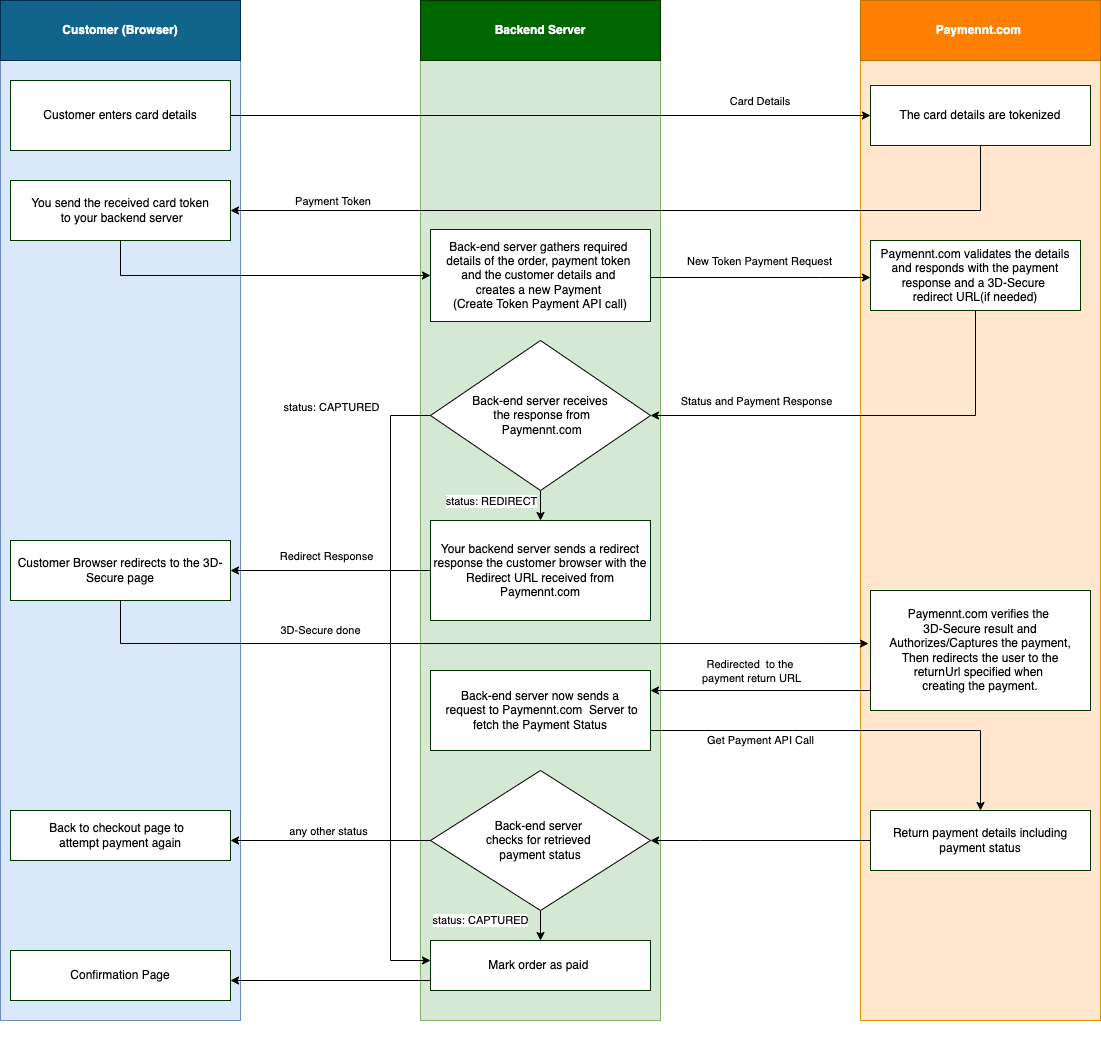

The diagram above was exported from draw.io. Its source (the exported page's mxGraphModel, read from the mxfile embedded in the PNG):
<mxGraphModel dx="1426" dy="769" grid="1" gridSize="10" guides="1" tooltips="1" connect="1" arrows="1" fold="1" page="1" pageScale="1" pageWidth="1169" pageHeight="827" math="0" shadow="0">
  <root>
    <mxCell id="0" />
    <mxCell id="1" parent="0" />
    <mxCell id="Y4iHkqrkYuvPro3_QO6Z-43" value="" style="group" parent="1" vertex="1" connectable="0">
      <mxGeometry x="900" y="40" width="240" height="1050" as="geometry" />
    </mxCell>
    <mxCell id="Y4iHkqrkYuvPro3_QO6Z-10" value="" style="rounded=0;whiteSpace=wrap;html=1;fillColor=#ffe6cc;strokeColor=#d79b00;" parent="Y4iHkqrkYuvPro3_QO6Z-43" vertex="1">
      <mxGeometry width="240" height="1020" as="geometry" />
    </mxCell>
    <mxCell id="Y4iHkqrkYuvPro3_QO6Z-11" value="Paymennt.com&amp;nbsp;" style="rounded=0;whiteSpace=wrap;html=1;fontColor=#ffffff;strokeColor=#BD7000;fontStyle=1;fillColor=#FF8000;" parent="Y4iHkqrkYuvPro3_QO6Z-43" vertex="1">
      <mxGeometry width="240" height="60" as="geometry" />
    </mxCell>
    <mxCell id="Y4iHkqrkYuvPro3_QO6Z-16" value="Paymennt.com validates the details and responds with the payment response and a 3D-Secure &lt;br&gt;redirect URL(if needed)" style="whiteSpace=wrap;html=1;rounded=0;strokeColor=#003300;fillColor=#FFFFFF;" parent="Y4iHkqrkYuvPro3_QO6Z-43" vertex="1">
      <mxGeometry x="10" y="240" width="210" height="70" as="geometry" />
    </mxCell>
    <mxCell id="Y4iHkqrkYuvPro3_QO6Z-26" value="Paymennt.com verifies the &lt;br&gt;3D-Secure result and Authorizes/Captures the payment,&lt;br&gt;&amp;nbsp;Then redirects the user to the &lt;br&gt;returnUrl specified when &lt;br&gt;creating the payment." style="whiteSpace=wrap;html=1;rounded=0;strokeColor=#003300;fillColor=#FFFFFF;" parent="Y4iHkqrkYuvPro3_QO6Z-43" vertex="1">
      <mxGeometry x="10" y="590" width="220" height="120" as="geometry" />
    </mxCell>
    <mxCell id="Y4iHkqrkYuvPro3_QO6Z-37" value="Return payment details including payment status" style="whiteSpace=wrap;html=1;rounded=0;strokeColor=#003300;fillColor=#FFFFFF;" parent="Y4iHkqrkYuvPro3_QO6Z-43" vertex="1">
      <mxGeometry x="10" y="810" width="220" height="60" as="geometry" />
    </mxCell>
    <mxCell id="HseszVsq5sJflcZ0No2--9" value="The card details are tokenized" style="whiteSpace=wrap;html=1;fillColor=#FFFFFF;strokeColor=#003300;rounded=0;" parent="Y4iHkqrkYuvPro3_QO6Z-43" vertex="1">
      <mxGeometry x="10" y="85" width="220" height="60" as="geometry" />
    </mxCell>
    <mxCell id="Y4iHkqrkYuvPro3_QO6Z-44" value="" style="group" parent="1" connectable="0" vertex="1">
      <mxGeometry x="460" y="40" width="240" height="1050" as="geometry" />
    </mxCell>
    <mxCell id="Y4iHkqrkYuvPro3_QO6Z-5" value="" style="rounded=0;whiteSpace=wrap;html=1;fillColor=#d5e8d4;strokeColor=#82b366;" parent="Y4iHkqrkYuvPro3_QO6Z-44" vertex="1">
      <mxGeometry width="240" height="1020" as="geometry" />
    </mxCell>
    <mxCell id="Y4iHkqrkYuvPro3_QO6Z-6" value="Backend Server" style="rounded=0;whiteSpace=wrap;html=1;fontColor=#ffffff;fillColor=#006600;strokeColor=#003300;fontStyle=1" parent="Y4iHkqrkYuvPro3_QO6Z-44" vertex="1">
      <mxGeometry width="240" height="60" as="geometry" />
    </mxCell>
    <mxCell id="Y4iHkqrkYuvPro3_QO6Z-14" value="Back-end server gathers required &lt;br&gt;details of the order, payment token &lt;br&gt;and the customer details and &lt;br&gt;creates a new Payment &lt;br&gt;(Create Token Payment API call)" style="whiteSpace=wrap;html=1;rounded=0;strokeColor=#003300;fillColor=#FFFFFF;" parent="Y4iHkqrkYuvPro3_QO6Z-44" vertex="1">
      <mxGeometry x="10" y="229" width="220" height="92" as="geometry" />
    </mxCell>
    <mxCell id="Y4iHkqrkYuvPro3_QO6Z-34" value="Back-end server now sends a&lt;br&gt;&amp;nbsp;request to Paymennt.com&amp;nbsp; Server to fetch the Payment Status" style="whiteSpace=wrap;html=1;rounded=0;strokeColor=#003300;fillColor=#FFFFFF;" parent="Y4iHkqrkYuvPro3_QO6Z-44" vertex="1">
      <mxGeometry x="10" y="670" width="220" height="80" as="geometry" />
    </mxCell>
    <mxCell id="HseszVsq5sJflcZ0No2--21" value="&lt;span&gt;Your backend server sends a redirect response the customer browser with the Redirect URL received from Paymennt.com&lt;/span&gt;" style="whiteSpace=wrap;html=1;fillColor=#FFFFFF;strokeColor=#003300;rounded=0;" parent="Y4iHkqrkYuvPro3_QO6Z-44" vertex="1">
      <mxGeometry x="10" y="520" width="220" height="100" as="geometry" />
    </mxCell>
    <mxCell id="CjiuW5I23Wube8oeH3RW-11" style="edgeStyle=orthogonalEdgeStyle;rounded=0;orthogonalLoop=1;jettySize=auto;html=1;entryX=0.5;entryY=0;entryDx=0;entryDy=0;" edge="1" parent="Y4iHkqrkYuvPro3_QO6Z-44" source="CjiuW5I23Wube8oeH3RW-6" target="HseszVsq5sJflcZ0No2--21">
      <mxGeometry relative="1" as="geometry">
        <Array as="points">
          <mxPoint x="120" y="522" />
          <mxPoint x="120" y="522" />
        </Array>
      </mxGeometry>
    </mxCell>
    <mxCell id="CjiuW5I23Wube8oeH3RW-12" value="status: REDIRECT" style="edgeLabel;html=1;align=center;verticalAlign=middle;resizable=0;points=[];" vertex="1" connectable="0" parent="CjiuW5I23Wube8oeH3RW-11">
      <mxGeometry x="-0.5523" y="2" relative="1" as="geometry">
        <mxPoint x="-52" y="3" as="offset" />
      </mxGeometry>
    </mxCell>
    <mxCell id="CjiuW5I23Wube8oeH3RW-6" value="&lt;span style=&quot;&quot;&gt;Back-end server receives&lt;br&gt;&amp;nbsp;the response from&lt;br&gt;&amp;nbsp;Paymennt.com&lt;/span&gt;" style="rhombus;whiteSpace=wrap;html=1;" vertex="1" parent="Y4iHkqrkYuvPro3_QO6Z-44">
      <mxGeometry x="10" y="340" width="220" height="150" as="geometry" />
    </mxCell>
    <mxCell id="CjiuW5I23Wube8oeH3RW-17" value="Mark order as paid&amp;nbsp;" style="whiteSpace=wrap;html=1;rounded=0;strokeColor=#003300;fillColor=#FFFFFF;" vertex="1" parent="Y4iHkqrkYuvPro3_QO6Z-44">
      <mxGeometry x="10" y="940" width="220" height="50" as="geometry" />
    </mxCell>
    <mxCell id="CjiuW5I23Wube8oeH3RW-14" style="edgeStyle=orthogonalEdgeStyle;rounded=0;orthogonalLoop=1;jettySize=auto;html=1;exitX=0;exitY=0.5;exitDx=0;exitDy=0;" edge="1" parent="Y4iHkqrkYuvPro3_QO6Z-44" source="CjiuW5I23Wube8oeH3RW-6">
      <mxGeometry relative="1" as="geometry">
        <mxPoint x="10" y="960" as="targetPoint" />
        <Array as="points">
          <mxPoint x="-30" y="415" />
          <mxPoint x="-30" y="960" />
        </Array>
      </mxGeometry>
    </mxCell>
    <mxCell id="CjiuW5I23Wube8oeH3RW-15" value="status: CAPTURED" style="edgeLabel;html=1;align=center;verticalAlign=middle;resizable=0;points=[];" vertex="1" connectable="0" parent="CjiuW5I23Wube8oeH3RW-14">
      <mxGeometry x="-0.749" relative="1" as="geometry">
        <mxPoint x="-60" y="-47" as="offset" />
      </mxGeometry>
    </mxCell>
    <mxCell id="CjiuW5I23Wube8oeH3RW-23" value="status: CAPTURED" style="edgeStyle=orthogonalEdgeStyle;rounded=0;orthogonalLoop=1;jettySize=auto;html=1;entryX=0.5;entryY=0;entryDx=0;entryDy=0;" edge="1" parent="Y4iHkqrkYuvPro3_QO6Z-44" source="CjiuW5I23Wube8oeH3RW-21" target="CjiuW5I23Wube8oeH3RW-17">
      <mxGeometry x="0.2" y="-60" relative="1" as="geometry">
        <mxPoint as="offset" />
      </mxGeometry>
    </mxCell>
    <mxCell id="CjiuW5I23Wube8oeH3RW-21" value="Back-end server &lt;br&gt;checks for retrieved &lt;br&gt;payment status" style="rhombus;whiteSpace=wrap;html=1;" vertex="1" parent="Y4iHkqrkYuvPro3_QO6Z-44">
      <mxGeometry x="10" y="770" width="220" height="140" as="geometry" />
    </mxCell>
    <mxCell id="Y4iHkqrkYuvPro3_QO6Z-45" value="" style="group" parent="1" connectable="0" vertex="1">
      <mxGeometry x="40" y="40" width="240" height="1050" as="geometry" />
    </mxCell>
    <mxCell id="Y4iHkqrkYuvPro3_QO6Z-1" value="" style="rounded=0;whiteSpace=wrap;html=1;fillColor=#dae8fc;strokeColor=#6c8ebf;" parent="Y4iHkqrkYuvPro3_QO6Z-45" vertex="1">
      <mxGeometry width="240" height="1020" as="geometry" />
    </mxCell>
    <mxCell id="Y4iHkqrkYuvPro3_QO6Z-2" value="Customer (Browser)" style="rounded=0;whiteSpace=wrap;html=1;fontColor=#ffffff;fillColor=#11648C;strokeColor=#00304D;fontStyle=1" parent="Y4iHkqrkYuvPro3_QO6Z-45" vertex="1">
      <mxGeometry width="240" height="60" as="geometry" />
    </mxCell>
    <mxCell id="Y4iHkqrkYuvPro3_QO6Z-23" value="Customer Browser redirects to the 3D-Secure page" style="whiteSpace=wrap;html=1;rounded=0;strokeColor=#003300;fillColor=#FFFFFF;" parent="Y4iHkqrkYuvPro3_QO6Z-45" vertex="1">
      <mxGeometry x="10" y="540" width="220" height="60" as="geometry" />
    </mxCell>
    <mxCell id="Y4iHkqrkYuvPro3_QO6Z-41" value="Confirmation Page" style="whiteSpace=wrap;html=1;rounded=0;strokeColor=#003300;fillColor=#FFFFFF;" parent="Y4iHkqrkYuvPro3_QO6Z-45" vertex="1">
      <mxGeometry x="10" y="950" width="220" height="50" as="geometry" />
    </mxCell>
    <mxCell id="HseszVsq5sJflcZ0No2--8" value="Customer enters card details" style="rounded=0;whiteSpace=wrap;html=1;strokeColor=#003300;fillColor=#FFFFFF;" parent="Y4iHkqrkYuvPro3_QO6Z-45" vertex="1">
      <mxGeometry x="10" y="80" width="220" height="70" as="geometry" />
    </mxCell>
    <mxCell id="HseszVsq5sJflcZ0No2--11" value="You send the received card token&lt;br&gt;&amp;nbsp;to your backend server" style="whiteSpace=wrap;html=1;fillColor=#FFFFFF;strokeColor=#003300;rounded=0;" parent="Y4iHkqrkYuvPro3_QO6Z-45" vertex="1">
      <mxGeometry x="10" y="180" width="220" height="60" as="geometry" />
    </mxCell>
    <mxCell id="CjiuW5I23Wube8oeH3RW-24" value="Back to checkout page to&amp;nbsp;&amp;nbsp;&lt;br&gt;attempt payment again" style="whiteSpace=wrap;html=1;rounded=0;strokeColor=#003300;fillColor=#FFFFFF;" vertex="1" parent="Y4iHkqrkYuvPro3_QO6Z-45">
      <mxGeometry x="10" y="810" width="220" height="50" as="geometry" />
    </mxCell>
    <mxCell id="Y4iHkqrkYuvPro3_QO6Z-38" value="Get Payment API Call" style="edgeStyle=orthogonalEdgeStyle;rounded=0;orthogonalLoop=1;jettySize=auto;html=1;entryX=0.5;entryY=0;entryDx=0;entryDy=0;exitX=1;exitY=0.75;exitDx=0;exitDy=0;" parent="1" source="Y4iHkqrkYuvPro3_QO6Z-34" target="Y4iHkqrkYuvPro3_QO6Z-37" edge="1">
      <mxGeometry x="-0.4634" y="-10" relative="1" as="geometry">
        <mxPoint as="offset" />
      </mxGeometry>
    </mxCell>
    <mxCell id="Y4iHkqrkYuvPro3_QO6Z-31" value="" style="edgeStyle=orthogonalEdgeStyle;rounded=0;orthogonalLoop=1;jettySize=auto;html=1;exitX=0;exitY=0.75;exitDx=0;exitDy=0;" parent="1" source="Y4iHkqrkYuvPro3_QO6Z-26" edge="1">
      <mxGeometry relative="1" as="geometry">
        <mxPoint x="690" y="730" as="targetPoint" />
        <Array as="points">
          <mxPoint x="910" y="730" />
          <mxPoint x="690" y="730" />
        </Array>
        <mxPoint x="1020" y="710" as="sourcePoint" />
      </mxGeometry>
    </mxCell>
    <mxCell id="Y4iHkqrkYuvPro3_QO6Z-33" value="Redirected&amp;nbsp; to the &lt;br&gt;payment return URL" style="edgeLabel;html=1;align=center;verticalAlign=middle;resizable=0;points=[];" parent="Y4iHkqrkYuvPro3_QO6Z-31" vertex="1" connectable="0">
      <mxGeometry x="0.1538" y="4" relative="1" as="geometry">
        <mxPoint x="3" y="-24" as="offset" />
      </mxGeometry>
    </mxCell>
    <mxCell id="Y4iHkqrkYuvPro3_QO6Z-24" value="" style="edgeStyle=orthogonalEdgeStyle;rounded=0;orthogonalLoop=1;jettySize=auto;html=1;exitX=0;exitY=0.5;exitDx=0;exitDy=0;entryX=1;entryY=0.5;entryDx=0;entryDy=0;" parent="1" source="HseszVsq5sJflcZ0No2--21" target="Y4iHkqrkYuvPro3_QO6Z-23" edge="1">
      <mxGeometry relative="1" as="geometry">
        <mxPoint x="400" y="650" as="sourcePoint" />
        <Array as="points">
          <mxPoint x="470" y="610" />
        </Array>
      </mxGeometry>
    </mxCell>
    <mxCell id="Y4iHkqrkYuvPro3_QO6Z-25" value="Redirect Response" style="edgeLabel;html=1;align=center;verticalAlign=middle;resizable=0;points=[];" parent="Y4iHkqrkYuvPro3_QO6Z-24" vertex="1" connectable="0">
      <mxGeometry x="-0.0667" y="-2" relative="1" as="geometry">
        <mxPoint x="-12" y="-13" as="offset" />
      </mxGeometry>
    </mxCell>
    <mxCell id="Y4iHkqrkYuvPro3_QO6Z-27" value="" style="edgeStyle=orthogonalEdgeStyle;rounded=0;orthogonalLoop=1;jettySize=auto;html=1;exitX=0.5;exitY=1;exitDx=0;exitDy=0;entryX=-0.009;entryY=0.442;entryDx=0;entryDy=0;entryPerimeter=0;" parent="1" source="Y4iHkqrkYuvPro3_QO6Z-23" target="Y4iHkqrkYuvPro3_QO6Z-26" edge="1">
      <mxGeometry relative="1" as="geometry">
        <Array as="points">
          <mxPoint x="160" y="683" />
        </Array>
      </mxGeometry>
    </mxCell>
    <mxCell id="Y4iHkqrkYuvPro3_QO6Z-28" value="3D-Secure done" style="edgeLabel;html=1;align=center;verticalAlign=middle;resizable=0;points=[];" parent="Y4iHkqrkYuvPro3_QO6Z-27" vertex="1" connectable="0">
      <mxGeometry x="-0.2747" y="-2" relative="1" as="geometry">
        <mxPoint x="-44" y="-16" as="offset" />
      </mxGeometry>
    </mxCell>
    <mxCell id="Y4iHkqrkYuvPro3_QO6Z-42" value="" style="edgeStyle=orthogonalEdgeStyle;rounded=0;orthogonalLoop=1;jettySize=auto;html=1;exitX=0;exitY=0.75;exitDx=0;exitDy=0;" parent="1" source="CjiuW5I23Wube8oeH3RW-17" edge="1">
      <mxGeometry relative="1" as="geometry">
        <mxPoint x="270" y="1020" as="targetPoint" />
        <Array as="points">
          <mxPoint x="470" y="1020" />
          <mxPoint x="270" y="1020" />
        </Array>
      </mxGeometry>
    </mxCell>
    <mxCell id="HseszVsq5sJflcZ0No2--10" value="" style="edgeStyle=orthogonalEdgeStyle;rounded=0;orthogonalLoop=1;jettySize=auto;html=1;" parent="1" source="HseszVsq5sJflcZ0No2--8" target="HseszVsq5sJflcZ0No2--9" edge="1">
      <mxGeometry relative="1" as="geometry" />
    </mxCell>
    <mxCell id="HseszVsq5sJflcZ0No2--17" value="Card Details&amp;nbsp;" style="edgeLabel;html=1;align=center;verticalAlign=middle;resizable=0;points=[];" parent="HseszVsq5sJflcZ0No2--10" connectable="0" vertex="1">
      <mxGeometry x="-0.0062" y="1" relative="1" as="geometry">
        <mxPoint x="212" y="-14" as="offset" />
      </mxGeometry>
    </mxCell>
    <mxCell id="HseszVsq5sJflcZ0No2--12" value="" style="edgeStyle=orthogonalEdgeStyle;rounded=0;orthogonalLoop=1;jettySize=auto;html=1;entryX=1;entryY=0.5;entryDx=0;entryDy=0;exitX=0.5;exitY=1;exitDx=0;exitDy=0;" parent="1" source="HseszVsq5sJflcZ0No2--9" target="HseszVsq5sJflcZ0No2--11" edge="1">
      <mxGeometry relative="1" as="geometry" />
    </mxCell>
    <mxCell id="HseszVsq5sJflcZ0No2--18" value="Payment Token&amp;nbsp;" style="edgeLabel;html=1;align=center;verticalAlign=middle;resizable=0;points=[];" parent="HseszVsq5sJflcZ0No2--12" connectable="0" vertex="1">
      <mxGeometry x="0.7472" y="-2" relative="1" as="geometry">
        <mxPoint y="-8" as="offset" />
      </mxGeometry>
    </mxCell>
    <mxCell id="HseszVsq5sJflcZ0No2--16" value="" style="edgeStyle=orthogonalEdgeStyle;rounded=0;orthogonalLoop=1;jettySize=auto;html=1;entryX=0;entryY=0.5;entryDx=0;entryDy=0;exitX=0.5;exitY=1;exitDx=0;exitDy=0;" parent="1" source="HseszVsq5sJflcZ0No2--11" target="Y4iHkqrkYuvPro3_QO6Z-14" edge="1">
      <mxGeometry relative="1" as="geometry">
        <mxPoint x="480" y="350" as="targetPoint" />
      </mxGeometry>
    </mxCell>
    <mxCell id="CjiuW5I23Wube8oeH3RW-5" value="New Token Payment Request" style="edgeLabel;html=1;align=center;verticalAlign=middle;resizable=0;points=[];" connectable="0" vertex="1" parent="1">
      <mxGeometry x="810" y="210" as="geometry">
        <mxPoint x="-12" y="90" as="offset" />
      </mxGeometry>
    </mxCell>
    <mxCell id="CjiuW5I23Wube8oeH3RW-7" style="edgeStyle=orthogonalEdgeStyle;rounded=0;orthogonalLoop=1;jettySize=auto;html=1;entryX=1;entryY=0.5;entryDx=0;entryDy=0;" edge="1" parent="1" source="Y4iHkqrkYuvPro3_QO6Z-16" target="CjiuW5I23Wube8oeH3RW-6">
      <mxGeometry relative="1" as="geometry">
        <Array as="points">
          <mxPoint x="1015" y="455" />
        </Array>
      </mxGeometry>
    </mxCell>
    <mxCell id="CjiuW5I23Wube8oeH3RW-16" value="Status and Payment Response" style="edgeLabel;html=1;align=center;verticalAlign=middle;resizable=0;points=[];" vertex="1" connectable="0" parent="CjiuW5I23Wube8oeH3RW-7">
      <mxGeometry x="0.4533" y="1" relative="1" as="geometry">
        <mxPoint x="-13" y="-16" as="offset" />
      </mxGeometry>
    </mxCell>
    <mxCell id="CjiuW5I23Wube8oeH3RW-9" style="edgeStyle=orthogonalEdgeStyle;rounded=0;orthogonalLoop=1;jettySize=auto;html=1;exitX=1;exitY=0.5;exitDx=0;exitDy=0;" edge="1" parent="1" source="Y4iHkqrkYuvPro3_QO6Z-14" target="Y4iHkqrkYuvPro3_QO6Z-16">
      <mxGeometry relative="1" as="geometry">
        <Array as="points">
          <mxPoint x="860" y="317" />
          <mxPoint x="860" y="317" />
        </Array>
      </mxGeometry>
    </mxCell>
    <mxCell id="CjiuW5I23Wube8oeH3RW-20" style="edgeStyle=orthogonalEdgeStyle;rounded=0;orthogonalLoop=1;jettySize=auto;html=1;exitX=0;exitY=0.5;exitDx=0;exitDy=0;" edge="1" parent="1" source="Y4iHkqrkYuvPro3_QO6Z-37" target="CjiuW5I23Wube8oeH3RW-21">
      <mxGeometry relative="1" as="geometry">
        <mxPoint x="690" y="910" as="targetPoint" />
        <Array as="points">
          <mxPoint x="740" y="880" />
          <mxPoint x="740" y="880" />
        </Array>
      </mxGeometry>
    </mxCell>
    <mxCell id="CjiuW5I23Wube8oeH3RW-25" style="edgeStyle=orthogonalEdgeStyle;rounded=0;orthogonalLoop=1;jettySize=auto;html=1;" edge="1" parent="1" source="CjiuW5I23Wube8oeH3RW-21">
      <mxGeometry relative="1" as="geometry">
        <mxPoint x="270" y="880" as="targetPoint" />
      </mxGeometry>
    </mxCell>
    <mxCell id="CjiuW5I23Wube8oeH3RW-26" value="any other status" style="edgeLabel;html=1;align=center;verticalAlign=middle;resizable=0;points=[];" vertex="1" connectable="0" parent="CjiuW5I23Wube8oeH3RW-25">
      <mxGeometry x="0.03" y="-1" relative="1" as="geometry">
        <mxPoint y="-9" as="offset" />
      </mxGeometry>
    </mxCell>
  </root>
</mxGraphModel>